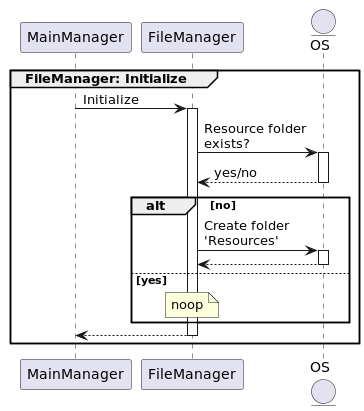

The diagram above was rendered by PlantUML. Its source (embedded in the PNG):
@startuml
'https://plantuml.com/sequence-diagram

autoactivate on

participant MainManager
participant FileManager
entity OS

group FileManager: Initialize

MainManager -> FileManager: Initialize
FileManager -> OS: Resource folder\nexists?
return yes/no

alt no

FileManager -> OS: Create folder\n'Resources'
return
else yes
note over FileManager: noop
end alt

return

end group

@enduml